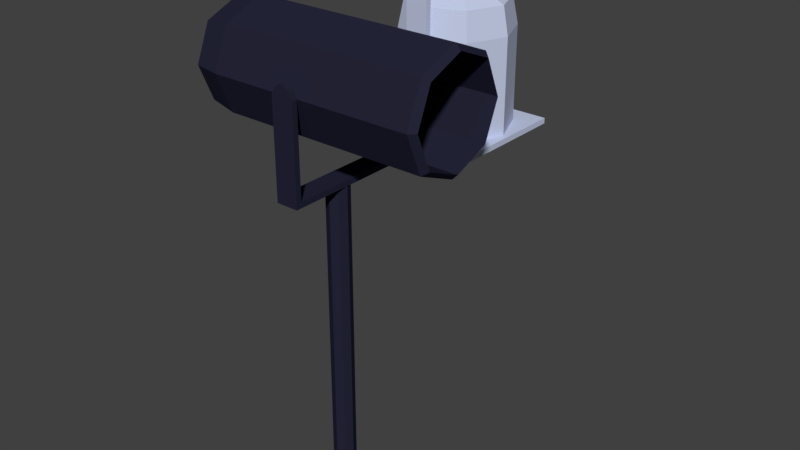 # Source: spotlights.blend  (saved by Blender 2.79.0; exported with 4.5.12 LTS)
import bpy
from mathutils import Matrix  # noqa: F401  (used for matrix-valued properties, if any)

bpy.ops.wm.read_factory_settings(use_empty=True)
scene = bpy.context.scene
scene.name = 'Scene'

# ---- collections
col_collection_1 = bpy.data.collections.new('Collection 1'); scene.collection.children.link(col_collection_1)

# ---- materials (node trees are filled in below, after node groups)
mat_material_001 = bpy.data.materials.new('Material_001')
mat_material_001.alpha_threshold = 0.0
mat_material_001.use_transparent_shadow = False
mat_material_001.diffuse_color = (0.01815, 0.01885, 0.03968, 1.0)
mat_material_001.specular_color = (0.716, 0.7494, 0.855)
mat_material_001.roughness = 0.5
mat_material_002 = bpy.data.materials.new('Material_002')
mat_material_002.alpha_threshold = 0.0
mat_material_002.use_transparent_shadow = False
mat_material_002.diffuse_color = (0.5536, 0.6103, 0.8, 1.0)
mat_material_002.roughness = 0.5
mat_material_002.specular_intensity = 0.6852

# ---- material node trees

# ---- world
world_world = bpy.data.worlds.new('World'); scene.world = world_world
world_world.color = (0.05088, 0.05088, 0.05088)
world_world.use_sun_shadow = False
world_world.sun_shadow_jitter_overblur = 0.0
world_world.cycles.sampling_method = 'MANUAL'

# ---- meshes
me_cylinder_004 = bpy.data.meshes.new('Cylinder.004')
me_cylinder_004.from_pydata([(2.421e-08, 0.2, 4.768e-07), (2.421e-08, 0.2, 6.0), (0.1414, 0.1414, 4.768e-07), (0.1414, 0.1414, 6.0), (0.2, 0.0, 4.768e-07), (0.2, 0.0, 6.0), (0.1414, -0.1414, 4.768e-07), (0.1414, -0.1414, 6.0), (2.421e-08, -0.2, 4.768e-07), (2.421e-08, -0.2, 6.0), (-0.1414, -0.1414, 4.768e-07), (-0.1414, -0.1414, 6.0), (-0.2, 0.0, 4.768e-07), (-0.2, 0.0, 6.0), (-0.1414, 0.1414, 4.768e-07), (-0.1414, 0.1414, 6.0)], [], [(1, 2, 0), (3, 4, 2), (5, 6, 4), (7, 8, 6), (9, 10, 8), (11, 12, 10), (7, 5, 13), (13, 14, 12), (15, 0, 14), (6, 10, 14), (1, 3, 2), (3, 5, 4), (5, 7, 6), (7, 9, 8), (9, 11, 10), (11, 13, 12), (5, 3, 1), (1, 15, 5), (15, 13, 5), (13, 11, 9), (9, 7, 13), (13, 15, 14), (15, 1, 0), (14, 0, 2), (2, 4, 6), (6, 8, 10), (10, 12, 14), (14, 2, 6)])
me_cylinder_004.materials.append(mat_material_001)
me_cylinder_004.use_remesh_preserve_volume = False
me_cylinder_004.use_remesh_preserve_attributes = False
me_cylinder_004.use_mirror_vertex_groups = False
me_cylinder_004.update()
me_cylinder_003 = bpy.data.meshes.new('Cylinder.003')
me_cylinder_003.from_pydata([(-0.2, 1.0, 0.1), (0.2, -1.0, 1.7), (0.1414, -1.0, 1.841), (2.459e-07, -1.0, 1.9), (-0.1414, -1.0, 1.841), (-0.2, -1.0, 1.7), (0.2, 1.0, 0.1), (-0.2, 1.1, 0.0), (0.2, -1.1, 1.7), (0.1414, -1.1, 1.841), (2.459e-07, -1.1, 1.9), (-0.1414, -1.1, 1.841), (-0.2, -1.1, 1.7), (0.2, 1.1, 0.0), (-0.2, -1.1, 0.0), (0.2, 1.1, 1.7), (0.1414, 1.1, 1.841), (2.459e-07, 1.1, 1.9), (-0.1414, 1.1, 1.841), (-0.2, 1.1, 1.7), (0.2, -1.1, 0.0), (-0.2, -1.0, 0.1), (0.2, 1.0, 1.7), (0.1414, 1.0, 1.841), (2.459e-07, 1.0, 1.9), (-0.1414, 1.0, 1.841), (-0.2, 1.0, 1.7), (0.2, -1.0, 0.1)], [], [(11, 3, 4), (9, 1, 2), (8, 27, 1), (6, 15, 22), (5, 11, 4), (3, 9, 2), (15, 18, 17), (24, 26, 22), (18, 24, 17), (23, 15, 16), (27, 5, 1), (0, 22, 26), (19, 25, 18), (24, 16, 17), (1, 4, 3), (11, 12, 8), (14, 8, 12), (19, 0, 26), (21, 12, 5), (15, 7, 19), (7, 20, 14), (27, 0, 21), (7, 21, 0), (13, 27, 20), (11, 10, 3), (9, 8, 1), (8, 20, 27), (6, 13, 15), (5, 12, 11), (3, 10, 9), (17, 16, 15), (15, 19, 18), (22, 23, 24), (24, 25, 26), (18, 25, 24), (23, 22, 15), (27, 21, 5), (0, 6, 22), (19, 26, 25), (24, 23, 16), (3, 2, 1), (1, 5, 4), (8, 9, 10), (10, 11, 8), (14, 20, 8), (19, 7, 0), (21, 14, 12), (15, 13, 7), (7, 13, 20), (27, 6, 0), (7, 14, 21), (13, 6, 27)])
me_cylinder_003.materials.append(mat_material_001)
me_cylinder_003.use_remesh_preserve_volume = False
me_cylinder_003.use_remesh_preserve_attributes = False
me_cylinder_003.use_mirror_vertex_groups = False
me_cylinder_003.update()
me_cylinder_001 = bpy.data.meshes.new('Cylinder.001')
me_cylinder_001.from_pydata([(2.2, 1.0, 0.1), (-1.5, 1.0, 0.1), (2.2, 0.7071, 0.8071), (-1.5, 0.7071, 0.8071), (2.2, -4.334e-07, 1.1), (-1.5, -2.049e-07, 1.1), (2.2, -0.7071, 0.8071), (-1.5, -0.7071, 0.8071), (2.2, -1.0, 0.1), (-1.5, -1.0, 0.1), (2.2, -0.7071, -0.6071), (-1.5, -0.7071, -0.6071), (2.2, 0.0, -0.9), (-1.5, 1.194e-07, -0.9), (2.2, 0.7071, -0.6071), (-1.5, 0.7071, -0.6071), (-2.0, 0.9, 0.1), (-2.0, 0.6364, 0.7364), (-2.0, -1.2e-07, 1.0), (-2.0, -0.6364, 0.7364), (-2.0, -0.9, 0.1), (-2.0, -0.6364, -0.5364), (-2.0, 1.72e-07, -0.8), (-2.0, 0.6364, -0.5364), (-2.3, 0.27, 0.1), (-2.3, 0.1909, 0.2909), (-2.3, 0.0, 0.37), (-2.3, -0.1909, 0.2909), (-2.3, -0.27, 0.1), (-2.3, -0.1909, -0.09092), (-2.3, 1.201e-07, -0.17), (-2.3, 0.1909, -0.09092), (2.3, 0.9, 0.1), (2.3, 0.6364, 0.7364), (2.3, -4.29e-07, 1.0), (2.3, -0.6364, 0.7364), (2.3, -0.9, 0.1), (2.3, -0.6364, -0.5364), (2.3, -1.371e-07, -0.8), (2.3, 0.6364, -0.5364), (-1.5, 0.9, 0.1), (-1.5, 0.6364, 0.7364), (-1.5, -1.871e-07, 1.0), (-1.5, -0.6364, 0.7364), (-1.5, -0.9, 0.1), (-1.5, -0.6364, -0.5364), (-1.5, 0.0, -0.8), (-1.5, 0.6364, -0.5364), (-2.0, 0.81, 0.1), (-2.0, 0.5728, 0.6728), (-2.0, 0.0, 0.91), (-2.0, -0.5728, 0.6728), (-2.0, -0.81, 0.1), (-2.0, -0.5728, -0.4728), (-2.0, 1.588e-07, -0.71), (-2.0, 0.5728, -0.4728), (-2.2, 0.324, 0.1), (-2.2, 0.2291, 0.3291), (-2.2, 0.0, 0.424), (-2.2, -0.2291, 0.3291), (-2.2, -0.324, 0.1), (-2.2, -0.2291, -0.1291), (-2.2, 0.0, -0.224), (-2.2, 0.2291, -0.1291)], [], [(0, 3, 2), (2, 5, 4), (5, 6, 4), (7, 8, 6), (9, 10, 8), (11, 12, 10), (1, 23, 16), (13, 14, 12), (15, 0, 14), (22, 31, 23), (1, 17, 3), (5, 19, 7), (11, 22, 13), (7, 20, 9), (13, 23, 15), (5, 17, 18), (9, 21, 11), (24, 30, 28), (21, 28, 29), (19, 26, 27), (16, 25, 17), (23, 24, 16), (21, 30, 22), (20, 27, 28), (17, 26, 18), (8, 35, 6), (34, 2, 4), (12, 37, 10), (37, 8, 10), (32, 14, 0), (33, 0, 2), (39, 12, 14), (35, 4, 6), (36, 43, 35), (34, 41, 33), (39, 46, 38), (37, 44, 36), (34, 43, 42), (32, 41, 40), (32, 47, 39), (37, 46, 45), (47, 48, 55), (46, 53, 45), (43, 52, 51), (42, 49, 41), (47, 54, 46), (45, 52, 44), (42, 51, 50), (40, 49, 48), (50, 59, 58), (48, 57, 56), (55, 56, 63), (53, 62, 61), (51, 60, 59), (50, 57, 49), (54, 63, 62), (53, 60, 52), (57, 59, 61), (0, 1, 3), (2, 3, 5), (5, 7, 6), (7, 9, 8), (9, 11, 10), (11, 13, 12), (1, 15, 23), (13, 15, 14), (15, 1, 0), (22, 30, 31), (1, 16, 17), (5, 18, 19), (11, 21, 22), (7, 19, 20), (13, 22, 23), (5, 3, 17), (9, 20, 21), (26, 25, 24), (24, 31, 30), (30, 29, 28), (28, 27, 26), (26, 24, 28), (21, 20, 28), (19, 18, 26), (16, 24, 25), (23, 31, 24), (21, 29, 30), (20, 19, 27), (17, 25, 26), (8, 36, 35), (34, 33, 2), (12, 38, 37), (37, 36, 8), (32, 39, 14), (33, 32, 0), (39, 38, 12), (35, 34, 4), (36, 44, 43), (34, 42, 41), (39, 47, 46), (37, 45, 44), (34, 35, 43), (32, 33, 41), (32, 40, 47), (37, 38, 46), (47, 40, 48), (46, 54, 53), (43, 44, 52), (42, 50, 49), (47, 55, 54), (45, 53, 52), (42, 43, 51), (40, 41, 49), (50, 51, 59), (48, 49, 57), (55, 48, 56), (53, 54, 62), (51, 52, 60), (50, 58, 57), (54, 55, 63), (53, 61, 60), (63, 56, 57), (57, 58, 59), (59, 60, 61), (61, 62, 63), (63, 57, 61)])
me_cylinder_001.materials.append(mat_material_001)
me_cylinder_001.use_remesh_preserve_volume = False
me_cylinder_001.use_remesh_preserve_attributes = False
me_cylinder_001.use_mirror_vertex_groups = False
me_cylinder_001.update()
me_cylinder_002 = bpy.data.meshes.new('Cylinder.002')
me_cylinder_002.from_pydata([(0.2, 1.0, -0.1), (-0.2, -1.0, -1.7), (-0.1414, -1.0, -1.841), (2.798e-30, -1.0, -1.9), (0.1414, -1.0, -1.841), (0.2, -1.0, -1.7), (-0.2, 1.0, -0.1), (0.2, 1.1, 0.0), (-0.2, -1.1, -1.7), (-0.1414, -1.1, -1.841), (2.798e-30, -1.1, -1.9), (0.1414, -1.1, -1.841), (0.2, -1.1, -1.7), (-0.2, 1.1, 0.0), (0.2, -1.1, 0.0), (-0.2, 1.1, -1.7), (-0.1414, 1.1, -1.841), (2.798e-30, 1.1, -1.9), (0.1414, 1.1, -1.841), (0.2, 1.1, -1.7), (-0.2, -1.1, 0.0), (0.2, -1.0, -0.1), (-0.2, 1.0, -1.7), (-0.1414, 1.0, -1.841), (2.798e-30, 1.0, -1.9), (0.1414, 1.0, -1.841), (0.2, 1.0, -1.7), (-0.2, -1.0, -0.1)], [], [(11, 3, 4), (9, 1, 2), (8, 27, 1), (6, 15, 22), (12, 4, 5), (10, 2, 3), (15, 18, 17), (24, 26, 22), (25, 17, 18), (23, 15, 16), (27, 5, 1), (0, 22, 26), (26, 18, 19), (24, 16, 17), (1, 4, 3), (10, 12, 8), (14, 8, 12), (19, 0, 26), (21, 12, 5), (13, 19, 15), (7, 20, 14), (27, 0, 21), (14, 0, 7), (6, 20, 13), (11, 10, 3), (9, 8, 1), (8, 20, 27), (6, 13, 15), (12, 11, 4), (10, 9, 2), (17, 16, 15), (15, 19, 18), (22, 23, 24), (24, 25, 26), (25, 24, 17), (23, 22, 15), (27, 21, 5), (0, 6, 22), (26, 25, 18), (24, 23, 16), (3, 2, 1), (1, 5, 4), (8, 9, 10), (10, 11, 12), (14, 20, 8), (19, 7, 0), (21, 14, 12), (13, 7, 19), (7, 13, 20), (27, 6, 0), (14, 21, 0), (6, 27, 20)])
me_cylinder_002.materials.append(mat_material_002)
me_cylinder_002.use_remesh_preserve_volume = False
me_cylinder_002.use_remesh_preserve_attributes = False
me_cylinder_002.use_mirror_vertex_groups = False
me_cylinder_002.update()
me_cylinder = bpy.data.meshes.new('Cylinder')
me_cylinder.from_pydata([(0.0, 1.0, -1.5), (0.0, 1.0, 0.2), (0.7071, 0.7071, -1.5), (0.7071, 0.7071, 0.2), (1.0, 0.0, -1.5), (1.0, 0.0, 0.2), (0.7071, -0.7071, -1.5), (0.7071, -0.7071, 0.2), (0.0, -1.0, -1.5), (0.0, -1.0, 0.2), (-0.7071, -0.7071, -1.5), (-0.7071, -0.7071, 0.2), (-1.0, 0.0, -1.5), (-1.0, 0.0, 0.2), (-0.7071, 0.7071, -1.5), (-0.7071, 0.7071, 0.2), (0.0, 0.9, 0.7), (0.6364, 0.6364, 0.7), (0.9, 0.0, 0.7), (0.6364, -0.6364, 0.7), (0.0, -0.9, 0.7), (-0.6364, -0.6364, 0.7), (-0.9, 0.0, 0.7), (-0.6364, 0.6364, 0.7), (0.0, 0.27, 1.0), (0.1909, 0.1909, 1.0), (0.27, 0.0, 1.0), (0.1909, -0.1909, 1.0), (0.0, -0.27, 1.0), (-0.1909, -0.1909, 1.0), (-0.27, 0.0, 1.0), (-0.1909, 0.1909, 1.0), (0.0, 1.1, -1.5), (1.1, 1.1, -1.5), (1.1, 0.0, -1.5), (1.1, -1.1, -1.5), (0.0, -1.1, -1.5), (-1.1, -1.1, -1.5), (-1.1, 0.0, -1.5), (-1.1, 1.1, -1.5), (0.0, 0.9, -1.6), (0.6364, 0.6364, -1.6), (0.9, 0.0, -1.6), (0.6364, -0.6364, -1.6), (0.0, -0.9, -1.6), (-0.6364, -0.6364, -1.6), (-0.9, 0.0, -1.6), (-0.6364, 0.6364, -1.6), (0.0, 1.1, -1.6), (1.1, -1.1, -1.6), (-1.1, -1.1, -1.6), (1.1, 1.1, -1.6), (1.1, 0.0, -1.6), (0.0, -1.1, -1.6), (-1.1, 0.0, -1.6), (-1.1, 1.1, -1.6), (0.0, 0.9, 0.2), (0.6364, 0.6364, 0.2), (0.9, 0.0, 0.2), (0.6364, -0.6364, 0.2), (0.0, -0.9, 0.2), (-0.6364, -0.6364, 0.2), (-0.9, 0.0, 0.2), (-0.6364, 0.6364, 0.2), (0.0, 0.81, 0.7), (0.5728, 0.5728, 0.7), (0.81, 0.0, 0.7), (0.5728, -0.5728, 0.7), (0.0, -0.81, 0.7), (-0.5728, -0.5728, 0.7), (-0.81, 0.0, 0.7), (-0.5728, 0.5728, 0.7), (0.0, 0.324, 0.9), (0.2291, 0.2291, 0.9), (0.324, 0.0, 0.9), (0.2291, -0.2291, 0.9), (0.0, -0.324, 0.9), (-0.2291, -0.2291, 0.9), (-0.324, 0.0, 0.9), (-0.2291, 0.2291, 0.9)], [], [(1, 2, 0), (3, 4, 2), (5, 6, 4), (7, 8, 6), (9, 10, 8), (11, 12, 10), (15, 16, 1), (13, 14, 12), (15, 0, 14), (2, 34, 33), (23, 30, 31), (1, 17, 3), (5, 19, 7), (13, 21, 22), (7, 20, 9), (13, 23, 15), (3, 18, 5), (11, 20, 21), (28, 27, 26), (20, 29, 21), (18, 27, 19), (16, 25, 17), (23, 24, 16), (21, 30, 22), (20, 27, 28), (17, 26, 18), (10, 36, 8), (14, 32, 39), (2, 32, 0), (6, 34, 4), (10, 38, 37), (6, 36, 35), (14, 38, 12), (41, 52, 42), (53, 45, 44), (47, 48, 40), (48, 41, 40), (52, 43, 42), (45, 54, 46), (43, 53, 44), (54, 47, 46), (38, 50, 37), (36, 49, 35), (34, 51, 33), (39, 54, 38), (37, 53, 36), (35, 52, 34), (33, 48, 32), (32, 55, 39), (44, 59, 43), (42, 57, 41), (47, 62, 46), (45, 60, 44), (43, 58, 42), (41, 56, 40), (40, 63, 47), (46, 61, 45), (63, 64, 71), (62, 69, 61), (60, 67, 59), (58, 65, 57), (63, 70, 62), (61, 68, 60), (59, 66, 58), (57, 64, 56), (67, 74, 66), (65, 72, 64), (71, 72, 79), (69, 78, 77), (67, 76, 75), (65, 74, 73), (71, 78, 70), (69, 76, 68), (75, 77, 79), (1, 3, 2), (3, 5, 4), (5, 7, 6), (7, 9, 8), (9, 11, 10), (11, 13, 12), (15, 23, 16), (13, 15, 14), (15, 1, 0), (2, 4, 34), (23, 22, 30), (1, 16, 17), (5, 18, 19), (13, 11, 21), (7, 19, 20), (13, 22, 23), (3, 17, 18), (11, 9, 20), (26, 25, 24), (24, 31, 26), (31, 30, 26), (30, 29, 26), (29, 28, 26), (20, 28, 29), (18, 26, 27), (16, 24, 25), (23, 31, 24), (21, 29, 30), (20, 19, 27), (17, 25, 26), (10, 37, 36), (14, 0, 32), (2, 33, 32), (6, 35, 34), (10, 12, 38), (6, 8, 36), (14, 39, 38), (41, 51, 52), (53, 50, 45), (47, 55, 48), (48, 51, 41), (52, 49, 43), (45, 50, 54), (43, 49, 53), (54, 55, 47), (38, 54, 50), (36, 53, 49), (34, 52, 51), (39, 55, 54), (37, 50, 53), (35, 49, 52), (33, 51, 48), (32, 48, 55), (44, 60, 59), (42, 58, 57), (47, 63, 62), (45, 61, 60), (43, 59, 58), (41, 57, 56), (40, 56, 63), (46, 62, 61), (63, 56, 64), (62, 70, 69), (60, 68, 67), (58, 66, 65), (63, 71, 70), (61, 69, 68), (59, 67, 66), (57, 65, 64), (67, 75, 74), (65, 73, 72), (71, 64, 72), (69, 70, 78), (67, 68, 76), (65, 66, 74), (71, 79, 78), (69, 77, 76), (79, 72, 73), (73, 74, 75), (75, 76, 77), (77, 78, 79), (79, 73, 75)])
me_cylinder.materials.append(mat_material_002)
me_cylinder.use_remesh_preserve_volume = False
me_cylinder.use_remesh_preserve_attributes = False
me_cylinder.use_mirror_vertex_groups = False
me_cylinder.update()

# ---- objects
ob_cylinder_001_002 = bpy.data.objects.new('Cylinder_001.002', me_cylinder_004)
ob_cylinder_001_001 = bpy.data.objects.new('Cylinder_001.001', me_cylinder_003)
ob_cylinder_001 = bpy.data.objects.new('Cylinder_001', me_cylinder_001)
ob_cylinder_001_1 = bpy.data.objects.new('Cylinder.001', me_cylinder_002)
ob_cylinder = bpy.data.objects.new('Cylinder', me_cylinder)

# ---- transforms, parenting, visibility, modifiers, constraints
ob_cylinder_001_002.location = (-2.421e-08, -3.0, -7.55)
ob_cylinder_001_002.lineart.crease_threshold = 0.0
_vg = ob_cylinder_001_002.vertex_groups.new(name='Bone')
_vg = ob_cylinder_001_002.vertex_groups.new(name='Bone.001')
ob_cylinder_001_001.parent = ob_cylinder_001_002
ob_cylinder_001_001.matrix_parent_inverse = Matrix(((1.0, -7.216e-16, 2.22e-16, 2.421e-08), (0.0, 1.0, 0.0, 3.0), (0.0, -2.25e-07, 1.0, 7.55), (0.0, 0.0, 0.0, 1.0)))
ob_cylinder_001_001.location = (-2.459e-07, -3.0, -1.6)
ob_cylinder_001_001.lineart.crease_threshold = 0.0
_vg = ob_cylinder_001_001.vertex_groups.new(name='Bone')
_vg = ob_cylinder_001_001.vertex_groups.new(name='Bone.001')
ob_cylinder_001.parent = ob_cylinder_001_001
ob_cylinder_001.matrix_parent_inverse = Matrix(((1.0, -7.105e-15, 0.0, 2.459e-07), (0.0, 1.0, -1.391e-08, 3.0), (0.0, 0.0, 1.0, 1.6), (0.0, 0.0, 0.0, 1.0)))
ob_cylinder_001.location = (0.0, -3.0, -3.575e-08)
ob_cylinder_001.lineart.crease_threshold = 0.0
_vg = ob_cylinder_001.vertex_groups.new(name='Bone')
_vg = ob_cylinder_001.vertex_groups.new(name='Bone.001')
ob_cylinder_001_1.location = (0.0, 0.0, 1.7)
ob_cylinder_001_1.lineart.crease_threshold = 0.0
_vg = ob_cylinder_001_1.vertex_groups.new(name='Bone.002')
_vg = ob_cylinder_001_1.vertex_groups.new(name='Bone.003')
ob_cylinder.parent = ob_cylinder_001_1
ob_cylinder.matrix_parent_inverse = Matrix(((1.0, 0.0, 0.0, -0.0), (0.0, 1.0, 0.0, -0.0), (0.0, 0.0, 1.0, -1.7), (0.0, 0.0, 0.0, 1.0)))
ob_cylinder.location = (2.798e-30, 0.0, -8.196e-08)
ob_cylinder.lineart.crease_threshold = 0.0
_vg = ob_cylinder.vertex_groups.new(name='Bone.002')
_vg = ob_cylinder.vertex_groups.new(name='Bone.003')

# ---- collection membership
col_collection_1.objects.link(ob_cylinder_001_002)
col_collection_1.objects.link(ob_cylinder_001_001)
col_collection_1.objects.link(ob_cylinder_001)
col_collection_1.objects.link(ob_cylinder_001_1)
col_collection_1.objects.link(ob_cylinder)

# ---- scene / render settings (as saved in the file)
scene.frame_start = 1; scene.frame_end = 250; scene.frame_set(1)
scene.render.engine = 'BLENDER_EEVEE_NEXT'
scene.render.resolution_percentage = 50
scene.render.dither_intensity = 0.0
scene.cycles.use_denoising = False
scene.cycles.samples = 128
scene.cycles.sampling_pattern = 'TABULATED_SOBOL'
scene.cycles.use_adaptive_sampling = False
scene.cycles.use_light_tree = False
scene.cycles.blur_glossy = 0.0
scene.cycles.sample_clamp_indirect = 0.0
scene.view_settings.view_transform = 'Standard'
bpy.context.view_layer.update()

# ---- added for rendering (the .blend has no active camera and no usable light): camera, sun
cam_auto = bpy.data.cameras.new('AutoCamera')
cam_auto.lens = 50.0
cam_auto.sensor_width = 36.0
cam_auto.clip_end = 1000.0
ob_auto_camera = bpy.data.objects.new('AutoCamera', cam_auto)
scene.collection.objects.link(ob_auto_camera)
ob_auto_camera.location = (10.7008, -14.3409, 5.6356)
ob_auto_camera.rotation_euler = (1.09748, -7.21219e-08, 0.694738)
scene.camera = ob_auto_camera
light_auto_sun = bpy.data.lights.new('AutoSun', 'SUN')
light_auto_sun.energy = 3.0
light_auto_sun.angle = 0.0523599
ob_auto_sun = bpy.data.objects.new('AutoSun', light_auto_sun)
scene.collection.objects.link(ob_auto_sun)
ob_auto_sun.rotation_euler = (0.872665, 0.174533, 0.523599)
bpy.context.view_layer.update()
